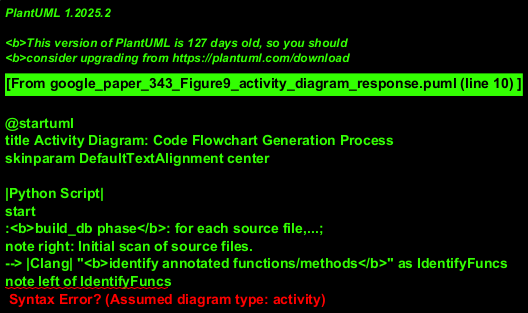

The diagram above was rendered by PlantUML. Its source (embedded in the PNG):
@startuml
title Activity Diagram: Code Flowchart Generation Process
skinparam DefaultTextAlignment center

|Python Script|
start
:<b>build_db phase</b>: for each source file,...;
note right: Initial scan of source files.
--> |Clang| "<b>identify annotated functions/methods</b>" as IdentifyFuncs
note left of IdentifyFuncs
  Clang is used to find functions/methods
  marked with specific annotations.
  Output: List of annotated functions.
end note

IdentifyFuncs --> |Python Script| "and <b>generate a database .flowdb</b>" as GenerateDB
note right of GenerateDB
  Information about annotated functions
  is stored in a .flowdb file.
  This database and the list of functions
  are inputs for subsequent steps.
end note

GenerateDB --> "<b>makeflows phase</b>: for each source file,\n read and ..." as MakeFlows
note on link
  Start of main flow generation. Original diagram has an explicit start
  node (black circle) here. This implies `makeflows phase` can be
  an entry point if DB/annotations are already prepared.
  For a full run, it follows DB generation.
end note

MakeFlows --> |Clang| "<b>get locations of the\nanotated functions/methods</b>" as GetLocations
note left of GetLocations
  Clang uses the .flowdb (implicitly or explicitly)
  to determine exact source code locations
  of the previously identified functions.
end note
note on link
  Input: .flowdb from Python Script (implied by original diagram arrow)
end note

GetLocations --> |Python Script| "<b>process relevant\nfunctions/methods' bodies</b>\nsequentially (line by line)" as ProcessBodies
note right of ProcessBodies
  The script parses the code of each function body,
  using locations from Clang and the list of
  annotated functions from the initial Clang step.
end note
note on link
  Input: Function Locations from Clang,
  List of Annotated Functions (implied by original diagram arrow)
end note

ProcessBodies --> if "<b>[semantics of C++ needed]</b>" then
  --> [yes] |Clang| "<b>retrieve information</b>" as RetrieveInfo
  note left of RetrieveInfo
    Clang performs deeper C++ semantic analysis
    if required by the Python script logic.
  end note
  RetrieveInfo --> |Python Script| "<b>write PlantUML text files</b>" as WriteFiles
else
  --> [no] WriteFiles
endif
note right of WriteFiles
  PlantUML syntax files (.puml) describing
  the control flow are generated.
end note

WriteFiles --> |PlantUML| "<b>draw diagrams, including\nmaps to generate hyperlinks</b>" as DrawDiagrams
note left of DrawDiagrams
  PlantUML tool/library renders diagrams
  from .puml files and can generate
  image maps for HTML hyperlinks.
end note
DrawDiagrams --> (*) IntermediateEnd

|Python Script|
IntermediateEnd --> "<b>makehtml phase</b>: for each source file, generate\n.html file, using the maps and the diagrams" as MakeHTML
note right of MakeHTML
  Final HTML reports are created,
  embedding the generated diagrams
  and using hyperlink maps for navigation.
end note
MakeHTML --> stop
@enduml